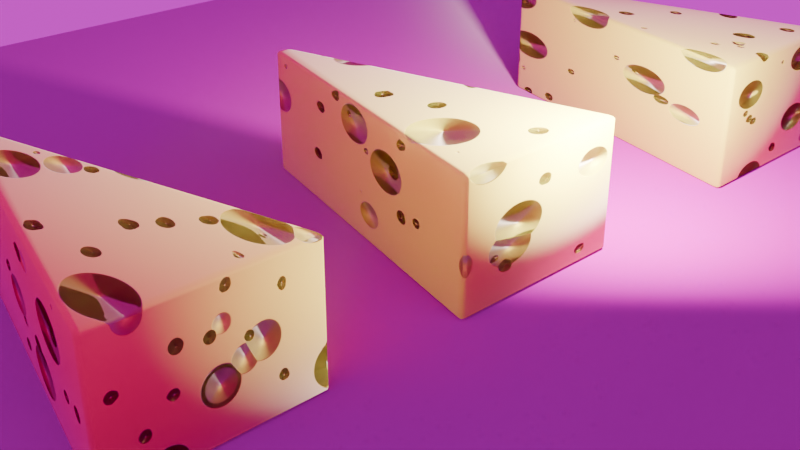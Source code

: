 # Source: blend.blend  (saved by Blender 4.1.24; exported with 4.5.12 LTS)
import bpy
from mathutils import Matrix  # noqa: F401  (used for matrix-valued properties, if any)

bpy.ops.wm.read_factory_settings(use_empty=True)
scene = bpy.context.scene
scene.name = 'Scene'

# ---- collections
col_collection = bpy.data.collections.new('Collection'); scene.collection.children.link(col_collection)

# ---- images (referenced by path relative to the original .blend; pixels are not part of the script)
import os
ASSET_DIR = os.environ.get("B2B_ASSET_DIR", "")  # directory of the original .blend (textures are referenced by path, not embedded)
HERE = os.path.dirname(os.path.abspath(__file__))  # packed textures are extracted next to this script under _unpacked/

def load_image(name, relpath, width, height, colorspace="sRGB"):
    """Load a texture the original file referenced (path relative to the .blend, or extracted next to this script)."""
    p = next((c for c in (os.path.join(HERE, relpath), os.path.join(ASSET_DIR, relpath)) if relpath and os.path.exists(c)), "")
    if p:
        img = bpy.data.images.load(p, check_existing=True)
        img.name = name
    else:  # same state as the original file: an image datablock whose file is absent (Cycles renders it pink)
        img = bpy.data.images.new(name, width, height)
        img.source = "FILE"
        img.filepath = "//" + (relpath or name)
    img.colorspace_settings.name = colorspace
    return img
img_wood003_2k_jpg_color_jpg = load_image('Wood003_2K-JPG_Color.jpg', 'Wood003_2K-JPG_Color.jpg', 1024, 1024, 'sRGB')
img_wood003_2k_jpg_roughness_jpg = load_image('Wood003_2K-JPG_Roughness.jpg', 'Wood003_2K-JPG_Roughness.jpg', 1024, 1024, 'Non-Color')
img_wood003_2k_jpg_normalgl_jpg = load_image('Wood003_2K-JPG_NormalGL.jpg', 'Wood003_2K-JPG_NormalGL.jpg', 1024, 1024, 'Non-Color')
img_thatch_chapel_2k_exr = load_image('thatch_chapel_2k.exr', 'thatch_chapel_2k.exr', 1024, 1024, 'Linear Rec.709')

# ---- materials (node trees are filled in below, after node groups)
mat_material = bpy.data.materials.new('Material')
mat_material.alpha_threshold = 0.0
mat_material.use_transparent_shadow = False
mat_material.roughness = 0.5
mat_material.line_color = (0.0, 0.0, 0.0, 1.0)
mat_ground = bpy.data.materials.new('ground')
mat_ground.use_transparent_shadow = False
mat_material_001 = bpy.data.materials.new('Material.001')
mat_material_001.alpha_threshold = 0.0
mat_material_001.use_transparent_shadow = False
mat_material_001.roughness = 0.5
mat_material_001.line_color = (0.0, 0.0, 0.0, 1.0)
mat_material_002 = bpy.data.materials.new('Material.002')
mat_material_002.alpha_threshold = 0.0
mat_material_002.use_transparent_shadow = False
mat_material_002.roughness = 0.5
mat_material_002.line_color = (0.0, 0.0, 0.0, 1.0)

# ---- material node trees
mat_material.use_nodes = True; mat_material.node_tree.nodes.clear()
_N = mat_material.node_tree.nodes; _L = mat_material.node_tree.links
n0 = _N.new('ShaderNodeOutputMaterial'); n0.name = 'Material Output'; n0.location = (1055, 493)
n1 = _N.new('ShaderNodeBsdfPrincipled'); n1.name = 'Principled BSDF'; n1.location = (744, 490)
n1.subsurface_method = 'BURLEY'
n1.inputs[0].default_value = (0.8796, 0.9042, 0.129, 1.0)
n1.inputs[2].default_value = 0.5909
n1.inputs[3].default_value = 1.0
n1.inputs[8].default_value = 0.2041
n1.inputs[9].default_value = (3.3, 2.3, 1.7)
n1.inputs[10].default_value = 0.2
n1.inputs[13].default_value = 0.5227
n1.inputs[14].default_value = (0.0, 0.0, 0.0, 1.0)
n1.inputs[20].default_value = 0.0
n1.inputs[22].default_value = (0.001028, 0.000964, 0.0008058, 1.0)
n1.inputs[24].default_value = 0.4727
n1.inputs[25].default_value = 0.4409
n2 = _N.new('ShaderNodeTexVoronoi'); n2.name = 'ボロノイテクスチャ'; n2.location = (-169, 453)
n2.normalize = True
n2.inputs[2].default_value = 1.9
n2.inputs[4].default_value = 0.475
n2.inputs[8].default_value = 3.0
n3 = _N.new('ShaderNodeValToRGB'); n3.name = 'カラーランプ'; n3.location = (34, 457)
while len(n3.color_ramp.elements) > 1: n3.color_ramp.elements.remove(n3.color_ramp.elements[-1])
n3.color_ramp.elements[0].position = 0.0; n3.color_ramp.elements[0].color = (0.0, 0.0, 0.0, 1.0)
_e = n3.color_ramp.elements.new(0.1909); _e.color = (1.0, 1.0, 1.0, 1.0)
n4 = _N.new('ShaderNodeMix'); n4.name = 'ミックス'; n4.location = (345, 270)
n4.data_type = 'RGBA'
n4.inputs[0].default_value = 0.4917
n5 = _N.new('ShaderNodeBump'); n5.name = 'バンプ'; n5.location = (549, 485)
n5.inputs[0].default_value = 2.0
n5.inputs[1].default_value = -1.0
n5.inputs[2].default_value = 1.0
n6 = _N.new('ShaderNodeMapping'); n6.name = 'マッピング'; n6.location = (-349, 435)
n6.inputs[3].default_value = (2.0, 1.0, 1.1)
n7 = _N.new('ShaderNodeTexCoord'); n7.name = 'テクスチャ座標'; n7.location = (-529, 435)
n8 = _N.new('ShaderNodeTexVoronoi'); n8.name = 'ボロノイテクスチャ.001'; n8.location = (-170, 41)
n8.normalize = True
n8.inputs[2].default_value = 4.0
n8.inputs[3].default_value = 0.3
n8.inputs[4].default_value = 0.5167
n9 = _N.new('ShaderNodeValToRGB'); n9.name = 'カラーランプ.001'; n9.location = (33, 45)
while len(n9.color_ramp.elements) > 1: n9.color_ramp.elements.remove(n9.color_ramp.elements[-1])
n9.color_ramp.elements[0].position = 0.0; n9.color_ramp.elements[0].color = (0.0, 0.0, 0.0, 1.0)
_e = n9.color_ramp.elements.new(0.1318); _e.color = (1.0, 1.0, 1.0, 1.0)
_L.new(n1.outputs[0], n0.inputs[0])
_L.new(n6.outputs[0], n2.inputs[0])
_L.new(n7.outputs[0], n6.inputs[0])
_L.new(n4.outputs[2], n5.inputs[3])
_L.new(n5.outputs[0], n1.inputs[5])
_L.new(n2.outputs[0], n3.inputs[0])
_L.new(n3.outputs[0], n4.inputs[6])
_L.new(n8.outputs[0], n9.inputs[0])
_L.new(n6.outputs[0], n8.inputs[0])
_L.new(n9.outputs[0], n4.inputs[7])
n0.is_active_output = True
mat_ground.use_nodes = True; mat_ground.node_tree.nodes.clear()
_N = mat_ground.node_tree.nodes; _L = mat_ground.node_tree.links
n0 = _N.new('ShaderNodeBsdfPrincipled'); n0.name = 'プリンシプルBSDF'; n0.location = (10, 300)
n1 = _N.new('ShaderNodeOutputMaterial'); n1.name = 'マテリアル出力'; n1.location = (300, 300)
n2 = _N.new('ShaderNodeTexImage'); n2.name = '画像テクスチャ'; n2.location = (88, -40)
n2.label = 'Base Color'
n2.image = img_wood003_2k_jpg_color_jpg
n3 = _N.new('ShaderNodeTexImage'); n3.name = '画像テクスチャ.001'; n3.location = (88, -320)
n3.label = 'Roughness'
n3.image = img_wood003_2k_jpg_roughness_jpg
n4 = _N.new('ShaderNodeTexImage'); n4.name = '画像テクスチャ.002'; n4.location = (88, -600)
n4.label = 'Normal'
n4.image = img_wood003_2k_jpg_normalgl_jpg
n5 = _N.new('ShaderNodeNormalMap'); n5.name = 'ノーマルマップ'; n5.location = (-240, -60)
n5.inputs[0].default_value = 3.0
n6 = _N.new('ShaderNodeMapping'); n6.name = 'マッピング'; n6.location = (230, -40)
n7 = _N.new('NodeReroute'); n7.name = 'リルート'; n7.location = (38, -495)
n7.width = 16
n7.socket_idname = 'NodeSocketVector'
n8 = _N.new('ShaderNodeTexCoord'); n8.name = 'テクスチャ座標'; n8.location = (30, -40)
n9 = _N.new('NodeFrame'); n9.name = 'フレーム'; n9.location = (-1270, 340)
n9.label = 'Mapping'
n9.width = 400
n10 = _N.new('NodeFrame'); n10.name = 'フレーム.001'; n10.location = (-628, 540)
n10.label = 'Textures'
n10.width = 358
n2.parent = n10
n3.parent = n10
n4.parent = n10
n6.parent = n9
n7.parent = n10
n8.parent = n9
_L.new(n0.outputs[0], n1.inputs[0])
_L.new(n2.outputs[0], n0.inputs[0])
_L.new(n3.outputs[0], n0.inputs[2])
_L.new(n4.outputs[0], n5.inputs[1])
_L.new(n5.outputs[0], n0.inputs[5])
_L.new(n7.outputs[0], n2.inputs[0])
_L.new(n7.outputs[0], n3.inputs[0])
_L.new(n7.outputs[0], n4.inputs[0])
_L.new(n6.outputs[0], n7.inputs[0])
_L.new(n8.outputs[2], n6.inputs[0])
n1.is_active_output = True
mat_material_001.use_nodes = True; mat_material_001.node_tree.nodes.clear()
_N = mat_material_001.node_tree.nodes; _L = mat_material_001.node_tree.links
n0 = _N.new('ShaderNodeOutputMaterial'); n0.name = 'Material Output'; n0.location = (1055, 493)
n1 = _N.new('ShaderNodeBsdfPrincipled'); n1.name = 'Principled BSDF'; n1.location = (744, 490)
n1.subsurface_method = 'BURLEY'
n1.inputs[0].default_value = (0.8796, 0.9042, 0.129, 1.0)
n1.inputs[2].default_value = 0.5909
n1.inputs[3].default_value = 1.0
n1.inputs[8].default_value = 0.2041
n1.inputs[9].default_value = (3.3, 2.3, 1.7)
n1.inputs[10].default_value = 0.2
n1.inputs[13].default_value = 0.5227
n1.inputs[14].default_value = (0.0, 0.0, 0.0, 1.0)
n1.inputs[20].default_value = 0.0
n1.inputs[22].default_value = (0.001028, 0.000964, 0.0008058, 1.0)
n1.inputs[24].default_value = 0.4727
n1.inputs[25].default_value = 0.4409
n2 = _N.new('ShaderNodeTexVoronoi'); n2.name = 'ボロノイテクスチャ'; n2.location = (-169, 453)
n2.normalize = True
n2.inputs[2].default_value = 1.9
n2.inputs[4].default_value = 0.475
n2.inputs[8].default_value = 3.0
n3 = _N.new('ShaderNodeValToRGB'); n3.name = 'カラーランプ'; n3.location = (34, 457)
while len(n3.color_ramp.elements) > 1: n3.color_ramp.elements.remove(n3.color_ramp.elements[-1])
n3.color_ramp.elements[0].position = 0.0; n3.color_ramp.elements[0].color = (0.0, 0.0, 0.0, 1.0)
_e = n3.color_ramp.elements.new(0.1909); _e.color = (1.0, 1.0, 1.0, 1.0)
n4 = _N.new('ShaderNodeMix'); n4.name = 'ミックス'; n4.location = (345, 270)
n4.data_type = 'RGBA'
n4.inputs[0].default_value = 0.4917
n5 = _N.new('ShaderNodeBump'); n5.name = 'バンプ'; n5.location = (549, 485)
n5.inputs[0].default_value = 2.0
n5.inputs[1].default_value = -1.0
n5.inputs[2].default_value = 1.0
n6 = _N.new('ShaderNodeMapping'); n6.name = 'マッピング'; n6.location = (-349, 435)
n6.inputs[3].default_value = (1.7, 1.6, 1.1)
n7 = _N.new('ShaderNodeTexCoord'); n7.name = 'テクスチャ座標'; n7.location = (-529, 435)
n8 = _N.new('ShaderNodeTexVoronoi'); n8.name = 'ボロノイテクスチャ.001'; n8.location = (-170, 41)
n8.normalize = True
n8.inputs[2].default_value = 4.0
n8.inputs[3].default_value = 0.3
n8.inputs[4].default_value = 0.5167
n9 = _N.new('ShaderNodeValToRGB'); n9.name = 'カラーランプ.001'; n9.location = (33, 45)
while len(n9.color_ramp.elements) > 1: n9.color_ramp.elements.remove(n9.color_ramp.elements[-1])
n9.color_ramp.elements[0].position = 0.0; n9.color_ramp.elements[0].color = (0.0, 0.0, 0.0, 1.0)
_e = n9.color_ramp.elements.new(0.1318); _e.color = (1.0, 1.0, 1.0, 1.0)
_L.new(n1.outputs[0], n0.inputs[0])
_L.new(n6.outputs[0], n2.inputs[0])
_L.new(n7.outputs[0], n6.inputs[0])
_L.new(n4.outputs[2], n5.inputs[3])
_L.new(n5.outputs[0], n1.inputs[5])
_L.new(n2.outputs[0], n3.inputs[0])
_L.new(n3.outputs[0], n4.inputs[6])
_L.new(n8.outputs[0], n9.inputs[0])
_L.new(n6.outputs[0], n8.inputs[0])
_L.new(n9.outputs[0], n4.inputs[7])
n0.is_active_output = True
mat_material_002.use_nodes = True; mat_material_002.node_tree.nodes.clear()
_N = mat_material_002.node_tree.nodes; _L = mat_material_002.node_tree.links
n0 = _N.new('ShaderNodeOutputMaterial'); n0.name = 'Material Output'; n0.location = (1055, 493)
n1 = _N.new('ShaderNodeBsdfPrincipled'); n1.name = 'Principled BSDF'; n1.location = (744, 490)
n1.subsurface_method = 'BURLEY'
n1.inputs[0].default_value = (0.8796, 0.9042, 0.129, 1.0)
n1.inputs[2].default_value = 0.5909
n1.inputs[3].default_value = 1.0
n1.inputs[8].default_value = 0.2041
n1.inputs[9].default_value = (3.3, 2.3, 1.7)
n1.inputs[10].default_value = 0.2
n1.inputs[13].default_value = 0.5227
n1.inputs[14].default_value = (0.0, 0.0, 0.0, 1.0)
n1.inputs[20].default_value = 0.0
n1.inputs[22].default_value = (0.001028, 0.000964, 0.0008058, 1.0)
n1.inputs[24].default_value = 0.4727
n1.inputs[25].default_value = 0.4409
n2 = _N.new('ShaderNodeTexVoronoi'); n2.name = 'ボロノイテクスチャ'; n2.location = (-169, 453)
n2.normalize = True
n2.inputs[2].default_value = 1.9
n2.inputs[4].default_value = 0.475
n2.inputs[8].default_value = 3.0
n3 = _N.new('ShaderNodeValToRGB'); n3.name = 'カラーランプ'; n3.location = (34, 457)
while len(n3.color_ramp.elements) > 1: n3.color_ramp.elements.remove(n3.color_ramp.elements[-1])
n3.color_ramp.elements[0].position = 0.0; n3.color_ramp.elements[0].color = (0.0, 0.0, 0.0, 1.0)
_e = n3.color_ramp.elements.new(0.1909); _e.color = (1.0, 1.0, 1.0, 1.0)
n4 = _N.new('ShaderNodeMix'); n4.name = 'ミックス'; n4.location = (345, 270)
n4.data_type = 'RGBA'
n4.inputs[0].default_value = 0.4917
n5 = _N.new('ShaderNodeBump'); n5.name = 'バンプ'; n5.location = (549, 485)
n5.inputs[0].default_value = 2.0
n5.inputs[1].default_value = -1.0
n5.inputs[2].default_value = 1.0
n6 = _N.new('ShaderNodeMapping'); n6.name = 'マッピング'; n6.location = (-349, 435)
n6.inputs[3].default_value = (1.5, 1.4, 1.5)
n7 = _N.new('ShaderNodeTexCoord'); n7.name = 'テクスチャ座標'; n7.location = (-529, 435)
n8 = _N.new('ShaderNodeTexVoronoi'); n8.name = 'ボロノイテクスチャ.001'; n8.location = (-170, 41)
n8.normalize = True
n8.inputs[2].default_value = 4.0
n8.inputs[3].default_value = 0.3
n8.inputs[4].default_value = 0.5167
n9 = _N.new('ShaderNodeValToRGB'); n9.name = 'カラーランプ.001'; n9.location = (33, 45)
while len(n9.color_ramp.elements) > 1: n9.color_ramp.elements.remove(n9.color_ramp.elements[-1])
n9.color_ramp.elements[0].position = 0.0; n9.color_ramp.elements[0].color = (0.0, 0.0, 0.0, 1.0)
_e = n9.color_ramp.elements.new(0.1318); _e.color = (1.0, 1.0, 1.0, 1.0)
_L.new(n1.outputs[0], n0.inputs[0])
_L.new(n6.outputs[0], n2.inputs[0])
_L.new(n7.outputs[0], n6.inputs[0])
_L.new(n4.outputs[2], n5.inputs[3])
_L.new(n5.outputs[0], n1.inputs[5])
_L.new(n2.outputs[0], n3.inputs[0])
_L.new(n3.outputs[0], n4.inputs[6])
_L.new(n8.outputs[0], n9.inputs[0])
_L.new(n6.outputs[0], n8.inputs[0])
_L.new(n9.outputs[0], n4.inputs[7])
n0.is_active_output = True

# ---- world
world_world = bpy.data.worlds.new('World'); scene.world = world_world
world_world.use_nodes = True; world_world.node_tree.nodes.clear()
_N = world_world.node_tree.nodes; _L = world_world.node_tree.links
n0 = _N.new('ShaderNodeOutputWorld'); n0.name = 'World Output'; n0.location = (300, 300)
n1 = _N.new('ShaderNodeBackground'); n1.name = 'Background'; n1.location = (10, 300)
n1.inputs[1].default_value = 0.8
n2 = _N.new('ShaderNodeTexEnvironment'); n2.name = '環境テクスチャ'; n2.location = (-270, 260)
n2.image = img_thatch_chapel_2k_exr
n3 = _N.new('ShaderNodeMapping'); n3.name = 'マッピング'; n3.location = (-450, 260)
n4 = _N.new('ShaderNodeTexCoord'); n4.name = 'テクスチャ座標'; n4.location = (-630, 260)
_L.new(n1.outputs[0], n0.inputs[0])
_L.new(n2.outputs[0], n1.inputs[0])
_L.new(n3.outputs[0], n2.inputs[0])
_L.new(n4.outputs[0], n3.inputs[0])
n0.is_active_output = True
world_world.color = (0.05088, 0.05088, 0.05088)
world_world.use_sun_shadow = False
world_world.sun_shadow_jitter_overblur = 0.0

# ---- cameras
cam_camera = bpy.data.cameras.new('Camera')
cam_camera.clip_end = 100.0
cam_camera.ortho_scale = 7.314

# ---- lights
light_light = bpy.data.lights.new('Light', 'POINT')
light_light.color = (1.0, 0.8101, 0.6599)
light_light.transmission_factor = 0.0
light_light.energy = 2000.0
light_light.shadow_soft_size = 0.1747
light_light.shadow_maximum_resolution = 0.012
light_light.use_absolute_resolution = True

# ---- meshes
me_cube = bpy.data.meshes.new('Cube')
me_cube.from_pydata([(0.9581, 0.9806, -0.9911), (0.9539, 0.9278, -1.022), (1.0, 0.9539, -0.9911), (0.956, 0.9638, -1.013), (0.9814, 0.9709, -1.009), (0.9856, 0.9449, -1.013), (0.9886, 0.9822, -0.9911), (0.9539, 0.9278, 0.3396), (0.9581, 0.9806, 0.3082), (1.0, 0.9539, 0.3082), (0.956, 0.9638, 0.3304), (0.9814, 0.9709, 0.3263), (0.9886, 0.9822, 0.3082), (0.9856, 0.9449, 0.3304), (1.0, -0.9539, -0.9911), (0.9539, -0.9278, -1.022), (0.9581, -0.9806, -0.9911), (0.9856, -0.9449, -1.013), (0.9814, -0.9709, -1.009), (0.956, -0.9638, -1.013), (0.9886, -0.9822, -0.9911), (1.0, -0.9539, 0.3082), (0.9581, -0.9806, 0.3082), (0.9539, -0.9278, 0.3396), (0.9886, -0.9822, 0.3082), (0.9814, -0.9709, 0.3263), (0.956, -0.9638, 0.3304), (0.9856, -0.9449, 0.3304), (-0.9581, 0.09495, -0.9911), (-1.0, 0.02945, -0.9911), (-0.9539, 0.04609, -1.022), (-0.9886, 0.06831, -0.9911), (-0.9814, 0.0637, -1.009), (-0.9856, 0.03376, -1.013), (-0.956, 0.08007, -1.013), (-1.0, 0.02945, 0.3082), (-0.9581, 0.09495, 0.3082), (-0.9539, 0.04609, 0.3396), (-0.9886, 0.06831, 0.3082), (-0.9814, 0.0637, 0.3263), (-0.956, 0.08007, 0.3304), (-0.9856, 0.03376, 0.3304), (-1.0, -0.02945, -0.9911), (-0.9581, -0.09495, -0.9911), (-0.9539, -0.04609, -1.022), (-0.9886, -0.06831, -0.9911), (-0.9814, -0.0637, -1.009), (-0.956, -0.08007, -1.013), (-0.9856, -0.03376, -1.013), (-0.9539, -0.04609, 0.3396), (-0.9581, -0.09495, 0.3082), (-1.0, -0.02945, 0.3082), (-0.956, -0.08007, 0.3304), (-0.9814, -0.0637, 0.3263), (-0.9886, -0.06831, 0.3082), (-0.9856, -0.03376, 0.3304)], [], [(37, 7, 23, 49), (51, 42, 29, 35), (22, 16, 43, 50), (1, 30, 44, 15), (9, 2, 14, 21), (0, 3, 4, 6), (1, 5, 4, 3), (2, 6, 4, 5), (7, 10, 11, 13), (8, 12, 11, 10), (9, 13, 11, 12), (14, 17, 18, 20), (15, 19, 18, 17), (16, 20, 18, 19), (21, 24, 25, 27), (22, 26, 25, 24), (23, 27, 25, 26), (28, 31, 32, 34), (29, 33, 32, 31), (30, 34, 32, 33), (35, 38, 39, 41), (36, 40, 39, 38), (37, 41, 39, 40), (42, 45, 46, 48), (43, 47, 46, 45), (44, 48, 46, 47), (49, 52, 53, 55), (50, 54, 53, 52), (51, 55, 53, 54), (37, 49, 55, 41), (41, 55, 51, 35), (7, 37, 40, 10), (10, 40, 36, 8), (2, 9, 12, 6), (6, 12, 8, 0), (50, 43, 45, 54), (54, 45, 42, 51), (16, 22, 24, 20), (20, 24, 21, 14), (28, 36, 38, 31), (31, 38, 35, 29), (15, 44, 47, 19), (19, 47, 43, 16), (1, 15, 17, 5), (5, 17, 14, 2), (49, 23, 26, 52), (52, 26, 22, 50), (44, 30, 33, 48), (48, 33, 29, 42), (30, 1, 3, 34), (34, 3, 0, 28), (23, 7, 13, 27), (27, 13, 9, 21), (36, 28, 0, 8)])
me_cube.polygons.foreach_set('use_smooth', [True] * 54)
_uv = me_cube.uv_layers.new(name='UVMap')
_uv.uv.foreach_set('vector', [0.1308, 0.5577, 0.3692, 0.5072, 0.3692, 0.7428, 0.1308, 0.6923, 0.3808, 0.07629, 0.6192, 0.07629, 0.6192, 0.1737, 0.3808, 0.1737, 0.3808, 0.7552, 0.6192, 0.7552, 0.6192, 0.9948, 0.3808, 0.9948, 0.6308, 0.5072, 0.8692, 0.5577, 0.8692, 0.6923, 0.6308, 0.7428, 0.3808, 0.5058, 0.6192, 0.5058, 0.6192, 0.7442, 0.3808, 0.7442, 0.6192, 0.4948, 0.625, 0.4937, 0.6242, 0.5001, 0.6192, 0.5, 0.6308, 0.5072, 0.625, 0.5069, 0.6242, 0.5001, 0.6313, 0.5, 0.6192, 0.5058, 0.6192, 0.5, 0.6242, 0.5001, 0.625, 0.5069, 0.3692, 0.5072, 0.3687, 0.5, 0.3747, 0.5012, 0.375, 0.5069, 0.3808, 0.4948, 0.3808, 0.5, 0.3747, 0.5012, 0.375, 0.4937, 0.3808, 0.5058, 0.375, 0.5069, 0.3747, 0.5012, 0.3808, 0.5, 0.6192, 0.7442, 0.625, 0.7431, 0.6253, 0.7488, 0.6192, 0.75, 0.6308, 0.7428, 0.6313, 0.75, 0.6253, 0.7488, 0.625, 0.7431, 0.6192, 0.7552, 0.6192, 0.75, 0.6253, 0.7488, 0.625, 0.7563, 0.3808, 0.7442, 0.3808, 0.75, 0.3758, 0.7499, 0.375, 0.7431, 0.3808, 0.7552, 0.375, 0.7563, 0.3758, 0.7499, 0.3808, 0.75, 0.3692, 0.7428, 0.375, 0.7431, 0.3758, 0.7499, 0.3687, 0.75, 0.6192, 0.2552, 0.6192, 0.25, 0.6226, 0.25, 0.625, 0.2547, 0.6192, 0.1737, 0.625, 0.1808, 0.625, 0.2303, 0.6192, 0.25, 0.8692, 0.5577, 0.8703, 0.5, 0.8737, 0.5, 0.875, 0.5692, 0.3808, 0.1737, 0.3808, 0.25, 0.3774, 0.25, 0.375, 0.1808, 0.3808, 0.2552, 0.375, 0.2547, 0.375, 0.2513, 0.3808, 0.25, 0.1308, 0.5577, 0.125, 0.5692, 0.125, 0.5197, 0.1297, 0.5, 0.6192, 0.07629, 0.6192, 0.0, 0.6226, 0.0, 0.625, 0.06917, 0.6192, 0.9948, 0.625, 0.9953, 0.625, 0.9987, 0.6192, 1.0, 0.8692, 0.6923, 0.875, 0.6808, 0.875, 0.7303, 0.8703, 0.75, 0.1308, 0.6923, 0.1297, 0.75, 0.1263, 0.75, 0.125, 0.6808, 0.3808, 0.9948, 0.3808, 1.0, 0.3774, 1.0, 0.375, 0.9953, 0.3808, 0.07629, 0.375, 0.06917, 0.375, 0.01967, 0.3808, 0.0, 0.1308, 0.5577, 0.1308, 0.6923, 0.125, 0.6808, 0.125, 0.5692, 0.375, 0.1808, 0.375, 0.06917, 0.3808, 0.07629, 0.3808, 0.1737, 0.3692, 0.5072, 0.1308, 0.5577, 0.1297, 0.5, 0.3687, 0.5, 0.375, 0.4937, 0.375, 0.2547, 0.3808, 0.2552, 0.3808, 0.4948, 0.6192, 0.5058, 0.3808, 0.5058, 0.3808, 0.5, 0.6192, 0.5, 0.6192, 0.5, 0.3808, 0.5, 0.3808, 0.4948, 0.6192, 0.4948, 0.3808, 0.9948, 0.6192, 0.9948, 0.6192, 1.0, 0.3808, 1.0, 0.3808, 0.0, 0.6192, 0.0, 0.6192, 0.07629, 0.3808, 0.07629, 0.6192, 0.7552, 0.3808, 0.7552, 0.3808, 0.75, 0.6192, 0.75, 0.6192, 0.75, 0.3808, 0.75, 0.3808, 0.7442, 0.6192, 0.7442, 0.6192, 0.2552, 0.3808, 0.2552, 0.3808, 0.25, 0.6192, 0.25, 0.6192, 0.25, 0.3808, 0.25, 0.3808, 0.1737, 0.6192, 0.1737, 0.6308, 0.7428, 0.8692, 0.6923, 0.8703, 0.75, 0.6313, 0.75, 0.625, 0.7563, 0.625, 0.9953, 0.6192, 0.9948, 0.6192, 0.7552, 0.6308, 0.5072, 0.6308, 0.7428, 0.625, 0.7431, 0.625, 0.5069, 0.625, 0.5069, 0.625, 0.7431, 0.6192, 0.7442, 0.6192, 0.5058, 0.1308, 0.6923, 0.3692, 0.7428, 0.3687, 0.75, 0.1297, 0.75, 0.375, 0.9953, 0.375, 0.7563, 0.3808, 0.7552, 0.3808, 0.9948, 0.8692, 0.6923, 0.8692, 0.5577, 0.875, 0.5692, 0.875, 0.6808, 0.625, 0.06917, 0.625, 0.1808, 0.6192, 0.1737, 0.6192, 0.07629, 0.8692, 0.5577, 0.6308, 0.5072, 0.6313, 0.5, 0.8703, 0.5, 0.625, 0.2547, 0.625, 0.4937, 0.6192, 0.4948, 0.6192, 0.2552, 0.3692, 0.7428, 0.3692, 0.5072, 0.375, 0.5069, 0.375, 0.7431, 0.375, 0.7431, 0.375, 0.5069, 0.3808, 0.5058, 0.3808, 0.7442, 0.3808, 0.2552, 0.6192, 0.2552, 0.6192, 0.4948, 0.3808, 0.4948])
me_cube.materials.append(mat_material)
me_cube.use_mirror_vertex_groups = False
me_cube.update()
me_x = bpy.data.meshes.new('平面')
me_x.from_pydata([(-1.0, -1.0, 0.0), (1.0, -1.0, 0.0), (-1.0, 1.0, 0.0), (1.0, 1.0, 0.0)], [], [(0, 1, 3, 2)])
_uv = me_x.uv_layers.new(name='UVマップ')
_uv.uv.foreach_set('vector', [0.0, 0.0, 1.0, 0.0, 1.0, 1.0, 0.0, 1.0])
me_x.materials.append(mat_ground)
me_x.update()
me_cube_001 = bpy.data.meshes.new('Cube.001')
me_cube_001.from_pydata([(0.9581, 0.9806, -0.9911), (0.9539, 0.9278, -1.022), (1.0, 0.9539, -0.9911), (0.956, 0.9638, -1.013), (0.9814, 0.9709, -1.009), (0.9856, 0.9449, -1.013), (0.9886, 0.9822, -0.9911), (0.9539, 0.9278, 0.3396), (0.9581, 0.9806, 0.3082), (1.0, 0.9539, 0.3082), (0.956, 0.9638, 0.3304), (0.9814, 0.9709, 0.3263), (0.9886, 0.9822, 0.3082), (0.9856, 0.9449, 0.3304), (1.0, -0.9539, -0.9911), (0.9539, -0.9278, -1.022), (0.9581, -0.9806, -0.9911), (0.9856, -0.9449, -1.013), (0.9814, -0.9709, -1.009), (0.956, -0.9638, -1.013), (0.9886, -0.9822, -0.9911), (1.0, -0.9539, 0.3082), (0.9581, -0.9806, 0.3082), (0.9539, -0.9278, 0.3396), (0.9886, -0.9822, 0.3082), (0.9814, -0.9709, 0.3263), (0.956, -0.9638, 0.3304), (0.9856, -0.9449, 0.3304), (-0.9581, 0.09495, -0.9911), (-1.0, 0.02945, -0.9911), (-0.9539, 0.04609, -1.022), (-0.9886, 0.06831, -0.9911), (-0.9814, 0.0637, -1.009), (-0.9856, 0.03376, -1.013), (-0.956, 0.08007, -1.013), (-1.0, 0.02945, 0.3082), (-0.9581, 0.09495, 0.3082), (-0.9539, 0.04609, 0.3396), (-0.9886, 0.06831, 0.3082), (-0.9814, 0.0637, 0.3263), (-0.956, 0.08007, 0.3304), (-0.9856, 0.03376, 0.3304), (-1.0, -0.02945, -0.9911), (-0.9581, -0.09495, -0.9911), (-0.9539, -0.04609, -1.022), (-0.9886, -0.06831, -0.9911), (-0.9814, -0.0637, -1.009), (-0.956, -0.08007, -1.013), (-0.9856, -0.03376, -1.013), (-0.9539, -0.04609, 0.3396), (-0.9581, -0.09495, 0.3082), (-1.0, -0.02945, 0.3082), (-0.956, -0.08007, 0.3304), (-0.9814, -0.0637, 0.3263), (-0.9886, -0.06831, 0.3082), (-0.9856, -0.03376, 0.3304)], [], [(37, 7, 23, 49), (51, 42, 29, 35), (22, 16, 43, 50), (1, 30, 44, 15), (9, 2, 14, 21), (0, 3, 4, 6), (1, 5, 4, 3), (2, 6, 4, 5), (7, 10, 11, 13), (8, 12, 11, 10), (9, 13, 11, 12), (14, 17, 18, 20), (15, 19, 18, 17), (16, 20, 18, 19), (21, 24, 25, 27), (22, 26, 25, 24), (23, 27, 25, 26), (28, 31, 32, 34), (29, 33, 32, 31), (30, 34, 32, 33), (35, 38, 39, 41), (36, 40, 39, 38), (37, 41, 39, 40), (42, 45, 46, 48), (43, 47, 46, 45), (44, 48, 46, 47), (49, 52, 53, 55), (50, 54, 53, 52), (51, 55, 53, 54), (37, 49, 55, 41), (41, 55, 51, 35), (7, 37, 40, 10), (10, 40, 36, 8), (2, 9, 12, 6), (6, 12, 8, 0), (50, 43, 45, 54), (54, 45, 42, 51), (16, 22, 24, 20), (20, 24, 21, 14), (28, 36, 38, 31), (31, 38, 35, 29), (15, 44, 47, 19), (19, 47, 43, 16), (1, 15, 17, 5), (5, 17, 14, 2), (49, 23, 26, 52), (52, 26, 22, 50), (44, 30, 33, 48), (48, 33, 29, 42), (30, 1, 3, 34), (34, 3, 0, 28), (23, 7, 13, 27), (27, 13, 9, 21), (36, 28, 0, 8)])
me_cube_001.polygons.foreach_set('use_smooth', [True] * 54)
_uv = me_cube_001.uv_layers.new(name='UVMap')
_uv.uv.foreach_set('vector', [0.1308, 0.5577, 0.3692, 0.5072, 0.3692, 0.7428, 0.1308, 0.6923, 0.3808, 0.07629, 0.6192, 0.07629, 0.6192, 0.1737, 0.3808, 0.1737, 0.3808, 0.7552, 0.6192, 0.7552, 0.6192, 0.9948, 0.3808, 0.9948, 0.6308, 0.5072, 0.8692, 0.5577, 0.8692, 0.6923, 0.6308, 0.7428, 0.3808, 0.5058, 0.6192, 0.5058, 0.6192, 0.7442, 0.3808, 0.7442, 0.6192, 0.4948, 0.625, 0.4937, 0.6242, 0.5001, 0.6192, 0.5, 0.6308, 0.5072, 0.625, 0.5069, 0.6242, 0.5001, 0.6313, 0.5, 0.6192, 0.5058, 0.6192, 0.5, 0.6242, 0.5001, 0.625, 0.5069, 0.3692, 0.5072, 0.3687, 0.5, 0.3747, 0.5012, 0.375, 0.5069, 0.3808, 0.4948, 0.3808, 0.5, 0.3747, 0.5012, 0.375, 0.4937, 0.3808, 0.5058, 0.375, 0.5069, 0.3747, 0.5012, 0.3808, 0.5, 0.6192, 0.7442, 0.625, 0.7431, 0.6253, 0.7488, 0.6192, 0.75, 0.6308, 0.7428, 0.6313, 0.75, 0.6253, 0.7488, 0.625, 0.7431, 0.6192, 0.7552, 0.6192, 0.75, 0.6253, 0.7488, 0.625, 0.7563, 0.3808, 0.7442, 0.3808, 0.75, 0.3758, 0.7499, 0.375, 0.7431, 0.3808, 0.7552, 0.375, 0.7563, 0.3758, 0.7499, 0.3808, 0.75, 0.3692, 0.7428, 0.375, 0.7431, 0.3758, 0.7499, 0.3687, 0.75, 0.6192, 0.2552, 0.6192, 0.25, 0.6226, 0.25, 0.625, 0.2547, 0.6192, 0.1737, 0.625, 0.1808, 0.625, 0.2303, 0.6192, 0.25, 0.8692, 0.5577, 0.8703, 0.5, 0.8737, 0.5, 0.875, 0.5692, 0.3808, 0.1737, 0.3808, 0.25, 0.3774, 0.25, 0.375, 0.1808, 0.3808, 0.2552, 0.375, 0.2547, 0.375, 0.2513, 0.3808, 0.25, 0.1308, 0.5577, 0.125, 0.5692, 0.125, 0.5197, 0.1297, 0.5, 0.6192, 0.07629, 0.6192, 0.0, 0.6226, 0.0, 0.625, 0.06917, 0.6192, 0.9948, 0.625, 0.9953, 0.625, 0.9987, 0.6192, 1.0, 0.8692, 0.6923, 0.875, 0.6808, 0.875, 0.7303, 0.8703, 0.75, 0.1308, 0.6923, 0.1297, 0.75, 0.1263, 0.75, 0.125, 0.6808, 0.3808, 0.9948, 0.3808, 1.0, 0.3774, 1.0, 0.375, 0.9953, 0.3808, 0.07629, 0.375, 0.06917, 0.375, 0.01967, 0.3808, 0.0, 0.1308, 0.5577, 0.1308, 0.6923, 0.125, 0.6808, 0.125, 0.5692, 0.375, 0.1808, 0.375, 0.06917, 0.3808, 0.07629, 0.3808, 0.1737, 0.3692, 0.5072, 0.1308, 0.5577, 0.1297, 0.5, 0.3687, 0.5, 0.375, 0.4937, 0.375, 0.2547, 0.3808, 0.2552, 0.3808, 0.4948, 0.6192, 0.5058, 0.3808, 0.5058, 0.3808, 0.5, 0.6192, 0.5, 0.6192, 0.5, 0.3808, 0.5, 0.3808, 0.4948, 0.6192, 0.4948, 0.3808, 0.9948, 0.6192, 0.9948, 0.6192, 1.0, 0.3808, 1.0, 0.3808, 0.0, 0.6192, 0.0, 0.6192, 0.07629, 0.3808, 0.07629, 0.6192, 0.7552, 0.3808, 0.7552, 0.3808, 0.75, 0.6192, 0.75, 0.6192, 0.75, 0.3808, 0.75, 0.3808, 0.7442, 0.6192, 0.7442, 0.6192, 0.2552, 0.3808, 0.2552, 0.3808, 0.25, 0.6192, 0.25, 0.6192, 0.25, 0.3808, 0.25, 0.3808, 0.1737, 0.6192, 0.1737, 0.6308, 0.7428, 0.8692, 0.6923, 0.8703, 0.75, 0.6313, 0.75, 0.625, 0.7563, 0.625, 0.9953, 0.6192, 0.9948, 0.6192, 0.7552, 0.6308, 0.5072, 0.6308, 0.7428, 0.625, 0.7431, 0.625, 0.5069, 0.625, 0.5069, 0.625, 0.7431, 0.6192, 0.7442, 0.6192, 0.5058, 0.1308, 0.6923, 0.3692, 0.7428, 0.3687, 0.75, 0.1297, 0.75, 0.375, 0.9953, 0.375, 0.7563, 0.3808, 0.7552, 0.3808, 0.9948, 0.8692, 0.6923, 0.8692, 0.5577, 0.875, 0.5692, 0.875, 0.6808, 0.625, 0.06917, 0.625, 0.1808, 0.6192, 0.1737, 0.6192, 0.07629, 0.8692, 0.5577, 0.6308, 0.5072, 0.6313, 0.5, 0.8703, 0.5, 0.625, 0.2547, 0.625, 0.4937, 0.6192, 0.4948, 0.6192, 0.2552, 0.3692, 0.7428, 0.3692, 0.5072, 0.375, 0.5069, 0.375, 0.7431, 0.375, 0.7431, 0.375, 0.5069, 0.3808, 0.5058, 0.3808, 0.7442, 0.3808, 0.2552, 0.6192, 0.2552, 0.6192, 0.4948, 0.3808, 0.4948])
me_cube_001.materials.append(mat_material_001)
me_cube_001.use_mirror_vertex_groups = False
me_cube_001.update()
me_cube_002 = bpy.data.meshes.new('Cube.002')
me_cube_002.from_pydata([(0.9581, 0.9806, -0.9911), (0.9539, 0.9278, -1.022), (1.0, 0.9539, -0.9911), (0.956, 0.9638, -1.013), (0.9814, 0.9709, -1.009), (0.9856, 0.9449, -1.013), (0.9886, 0.9822, -0.9911), (0.9539, 0.9278, 0.3396), (0.9581, 0.9806, 0.3082), (1.0, 0.9539, 0.3082), (0.956, 0.9638, 0.3304), (0.9814, 0.9709, 0.3263), (0.9886, 0.9822, 0.3082), (0.9856, 0.9449, 0.3304), (1.0, -0.9539, -0.9911), (0.9539, -0.9278, -1.022), (0.9581, -0.9806, -0.9911), (0.9856, -0.9449, -1.013), (0.9814, -0.9709, -1.009), (0.956, -0.9638, -1.013), (0.9886, -0.9822, -0.9911), (1.0, -0.9539, 0.3082), (0.9581, -0.9806, 0.3082), (0.9539, -0.9278, 0.3396), (0.9886, -0.9822, 0.3082), (0.9814, -0.9709, 0.3263), (0.956, -0.9638, 0.3304), (0.9856, -0.9449, 0.3304), (-0.9581, 0.09495, -0.9911), (-1.0, 0.02945, -0.9911), (-0.9539, 0.04609, -1.022), (-0.9886, 0.06831, -0.9911), (-0.9814, 0.0637, -1.009), (-0.9856, 0.03376, -1.013), (-0.956, 0.08007, -1.013), (-1.0, 0.02945, 0.3082), (-0.9581, 0.09495, 0.3082), (-0.9539, 0.04609, 0.3396), (-0.9886, 0.06831, 0.3082), (-0.9814, 0.0637, 0.3263), (-0.956, 0.08007, 0.3304), (-0.9856, 0.03376, 0.3304), (-1.0, -0.02945, -0.9911), (-0.9581, -0.09495, -0.9911), (-0.9539, -0.04609, -1.022), (-0.9886, -0.06831, -0.9911), (-0.9814, -0.0637, -1.009), (-0.956, -0.08007, -1.013), (-0.9856, -0.03376, -1.013), (-0.9539, -0.04609, 0.3396), (-0.9581, -0.09495, 0.3082), (-1.0, -0.02945, 0.3082), (-0.956, -0.08007, 0.3304), (-0.9814, -0.0637, 0.3263), (-0.9886, -0.06831, 0.3082), (-0.9856, -0.03376, 0.3304)], [], [(37, 7, 23, 49), (51, 42, 29, 35), (22, 16, 43, 50), (1, 30, 44, 15), (9, 2, 14, 21), (0, 3, 4, 6), (1, 5, 4, 3), (2, 6, 4, 5), (7, 10, 11, 13), (8, 12, 11, 10), (9, 13, 11, 12), (14, 17, 18, 20), (15, 19, 18, 17), (16, 20, 18, 19), (21, 24, 25, 27), (22, 26, 25, 24), (23, 27, 25, 26), (28, 31, 32, 34), (29, 33, 32, 31), (30, 34, 32, 33), (35, 38, 39, 41), (36, 40, 39, 38), (37, 41, 39, 40), (42, 45, 46, 48), (43, 47, 46, 45), (44, 48, 46, 47), (49, 52, 53, 55), (50, 54, 53, 52), (51, 55, 53, 54), (37, 49, 55, 41), (41, 55, 51, 35), (7, 37, 40, 10), (10, 40, 36, 8), (2, 9, 12, 6), (6, 12, 8, 0), (50, 43, 45, 54), (54, 45, 42, 51), (16, 22, 24, 20), (20, 24, 21, 14), (28, 36, 38, 31), (31, 38, 35, 29), (15, 44, 47, 19), (19, 47, 43, 16), (1, 15, 17, 5), (5, 17, 14, 2), (49, 23, 26, 52), (52, 26, 22, 50), (44, 30, 33, 48), (48, 33, 29, 42), (30, 1, 3, 34), (34, 3, 0, 28), (23, 7, 13, 27), (27, 13, 9, 21), (36, 28, 0, 8)])
me_cube_002.polygons.foreach_set('use_smooth', [True] * 54)
_uv = me_cube_002.uv_layers.new(name='UVMap')
_uv.uv.foreach_set('vector', [0.1308, 0.5577, 0.3692, 0.5072, 0.3692, 0.7428, 0.1308, 0.6923, 0.3808, 0.07629, 0.6192, 0.07629, 0.6192, 0.1737, 0.3808, 0.1737, 0.3808, 0.7552, 0.6192, 0.7552, 0.6192, 0.9948, 0.3808, 0.9948, 0.6308, 0.5072, 0.8692, 0.5577, 0.8692, 0.6923, 0.6308, 0.7428, 0.3808, 0.5058, 0.6192, 0.5058, 0.6192, 0.7442, 0.3808, 0.7442, 0.6192, 0.4948, 0.625, 0.4937, 0.6242, 0.5001, 0.6192, 0.5, 0.6308, 0.5072, 0.625, 0.5069, 0.6242, 0.5001, 0.6313, 0.5, 0.6192, 0.5058, 0.6192, 0.5, 0.6242, 0.5001, 0.625, 0.5069, 0.3692, 0.5072, 0.3687, 0.5, 0.3747, 0.5012, 0.375, 0.5069, 0.3808, 0.4948, 0.3808, 0.5, 0.3747, 0.5012, 0.375, 0.4937, 0.3808, 0.5058, 0.375, 0.5069, 0.3747, 0.5012, 0.3808, 0.5, 0.6192, 0.7442, 0.625, 0.7431, 0.6253, 0.7488, 0.6192, 0.75, 0.6308, 0.7428, 0.6313, 0.75, 0.6253, 0.7488, 0.625, 0.7431, 0.6192, 0.7552, 0.6192, 0.75, 0.6253, 0.7488, 0.625, 0.7563, 0.3808, 0.7442, 0.3808, 0.75, 0.3758, 0.7499, 0.375, 0.7431, 0.3808, 0.7552, 0.375, 0.7563, 0.3758, 0.7499, 0.3808, 0.75, 0.3692, 0.7428, 0.375, 0.7431, 0.3758, 0.7499, 0.3687, 0.75, 0.6192, 0.2552, 0.6192, 0.25, 0.6226, 0.25, 0.625, 0.2547, 0.6192, 0.1737, 0.625, 0.1808, 0.625, 0.2303, 0.6192, 0.25, 0.8692, 0.5577, 0.8703, 0.5, 0.8737, 0.5, 0.875, 0.5692, 0.3808, 0.1737, 0.3808, 0.25, 0.3774, 0.25, 0.375, 0.1808, 0.3808, 0.2552, 0.375, 0.2547, 0.375, 0.2513, 0.3808, 0.25, 0.1308, 0.5577, 0.125, 0.5692, 0.125, 0.5197, 0.1297, 0.5, 0.6192, 0.07629, 0.6192, 0.0, 0.6226, 0.0, 0.625, 0.06917, 0.6192, 0.9948, 0.625, 0.9953, 0.625, 0.9987, 0.6192, 1.0, 0.8692, 0.6923, 0.875, 0.6808, 0.875, 0.7303, 0.8703, 0.75, 0.1308, 0.6923, 0.1297, 0.75, 0.1263, 0.75, 0.125, 0.6808, 0.3808, 0.9948, 0.3808, 1.0, 0.3774, 1.0, 0.375, 0.9953, 0.3808, 0.07629, 0.375, 0.06917, 0.375, 0.01967, 0.3808, 0.0, 0.1308, 0.5577, 0.1308, 0.6923, 0.125, 0.6808, 0.125, 0.5692, 0.375, 0.1808, 0.375, 0.06917, 0.3808, 0.07629, 0.3808, 0.1737, 0.3692, 0.5072, 0.1308, 0.5577, 0.1297, 0.5, 0.3687, 0.5, 0.375, 0.4937, 0.375, 0.2547, 0.3808, 0.2552, 0.3808, 0.4948, 0.6192, 0.5058, 0.3808, 0.5058, 0.3808, 0.5, 0.6192, 0.5, 0.6192, 0.5, 0.3808, 0.5, 0.3808, 0.4948, 0.6192, 0.4948, 0.3808, 0.9948, 0.6192, 0.9948, 0.6192, 1.0, 0.3808, 1.0, 0.3808, 0.0, 0.6192, 0.0, 0.6192, 0.07629, 0.3808, 0.07629, 0.6192, 0.7552, 0.3808, 0.7552, 0.3808, 0.75, 0.6192, 0.75, 0.6192, 0.75, 0.3808, 0.75, 0.3808, 0.7442, 0.6192, 0.7442, 0.6192, 0.2552, 0.3808, 0.2552, 0.3808, 0.25, 0.6192, 0.25, 0.6192, 0.25, 0.3808, 0.25, 0.3808, 0.1737, 0.6192, 0.1737, 0.6308, 0.7428, 0.8692, 0.6923, 0.8703, 0.75, 0.6313, 0.75, 0.625, 0.7563, 0.625, 0.9953, 0.6192, 0.9948, 0.6192, 0.7552, 0.6308, 0.5072, 0.6308, 0.7428, 0.625, 0.7431, 0.625, 0.5069, 0.625, 0.5069, 0.625, 0.7431, 0.6192, 0.7442, 0.6192, 0.5058, 0.1308, 0.6923, 0.3692, 0.7428, 0.3687, 0.75, 0.1297, 0.75, 0.375, 0.9953, 0.375, 0.7563, 0.3808, 0.7552, 0.3808, 0.9948, 0.8692, 0.6923, 0.8692, 0.5577, 0.875, 0.5692, 0.875, 0.6808, 0.625, 0.06917, 0.625, 0.1808, 0.6192, 0.1737, 0.6192, 0.07629, 0.8692, 0.5577, 0.6308, 0.5072, 0.6313, 0.5, 0.8703, 0.5, 0.625, 0.2547, 0.625, 0.4937, 0.6192, 0.4948, 0.6192, 0.2552, 0.3692, 0.7428, 0.3692, 0.5072, 0.375, 0.5069, 0.375, 0.7431, 0.375, 0.7431, 0.375, 0.5069, 0.3808, 0.5058, 0.3808, 0.7442, 0.3808, 0.2552, 0.6192, 0.2552, 0.6192, 0.4948, 0.3808, 0.4948])
me_cube_002.materials.append(mat_material_002)
me_cube_002.use_mirror_vertex_groups = False
me_cube_002.update()

# ---- objects
ob_cube = bpy.data.objects.new('Cube', me_cube)
ob_light = bpy.data.objects.new('Light', light_light)
ob_camera = bpy.data.objects.new('Camera', cam_camera)
ob_x = bpy.data.objects.new('平面', me_x)
ob_cube_001 = bpy.data.objects.new('Cube.001', me_cube_001)
ob_cube_002 = bpy.data.objects.new('Cube.002', me_cube_002)

# ---- transforms, parenting, visibility, modifiers, constraints
ob_cube.location = (0.0, 0.0, 1.024)
ob_cube.scale = (1.836, 1.0, 1.0)
ob_cube.lock_rotations_4d = False
ob_cube.empty_display_type = 'ARROWS'
ob_cube.lineart.crease_threshold = 0.0
ob_light.location = (2.415, 0.7608, 2.145)
ob_light.rotation_euler = (0.6503, 0.05522, 1.866)
ob_light.lock_rotations_4d = False
ob_light.empty_display_type = 'ARROWS'
ob_light.color = (0.0, 0.0, 0.0, 0.0)
ob_light.lineart.crease_threshold = 0.0
ob_camera.location = (7.359, -6.926, 4.958)
ob_camera.rotation_euler = (1.109, 0.0, 0.8149)
ob_camera.lock_rotations_4d = False
ob_camera.empty_display_type = 'ARROWS'
ob_camera.color = (0.0, 0.0, 0.0, 0.0)
ob_camera.display_type = 'WIRE'
ob_camera.lineart.crease_threshold = 0.0
ob_x.location = (0.0, 0.0, 0.0)
ob_x.scale = (-8.247, -8.247, -8.247)
ob_cube_001.location = (0.0, -3.439, 1.024)
ob_cube_001.scale = (1.836, 1.0, 1.0)
ob_cube_001.lock_rotations_4d = False
ob_cube_001.empty_display_type = 'ARROWS'
ob_cube_001.lineart.crease_threshold = 0.0
ob_cube_002.location = (0.0, 3.944, 1.024)
ob_cube_002.scale = (1.836, 1.0, 1.0)
ob_cube_002.lock_rotations_4d = False
ob_cube_002.empty_display_type = 'ARROWS'
ob_cube_002.lineart.crease_threshold = 0.0

# ---- collection membership
col_collection.objects.link(ob_cube)
col_collection.objects.link(ob_light)
col_collection.objects.link(ob_camera)
col_collection.objects.link(ob_x)
col_collection.objects.link(ob_cube_001)
col_collection.objects.link(ob_cube_002)

# ---- scene / render settings (as saved in the file)
scene.camera = ob_camera
scene.frame_start = 1; scene.frame_end = 250; scene.frame_set(4)
scene.render.engine = 'BLENDER_EEVEE_NEXT'
scene.cycles.sampling_pattern = 'TABULATED_SOBOL'
scene.eevee.use_gtao = True
scene.eevee.ray_tracing_options.trace_max_roughness = 0.0
scene.eevee.use_raytracing = True
bpy.context.view_layer.update()
